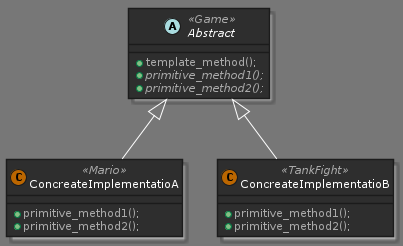

The diagram above was rendered by PlantUML. Its source (embedded in the PNG):
@startuml template_method

!define DARKORANGE
!includeurl https://raw.githubusercontent.com/Drakemor/RedDress-PlantUML/master/style.puml

abstract class Abstract <<Game>> {
    + template_method();
    + {abstract} primitive_method1();
    + {abstract} primitive_method2();
}

class ConcreateImplementatioA <<Mario>>{
    + primitive_method1();
    + primitive_method2();
}

class ConcreateImplementatioB <<TankFight>>{
    + primitive_method1();
    + primitive_method2();
}

Abstract <|-- ConcreateImplementatioA
Abstract <|-- ConcreateImplementatioB

@enduml